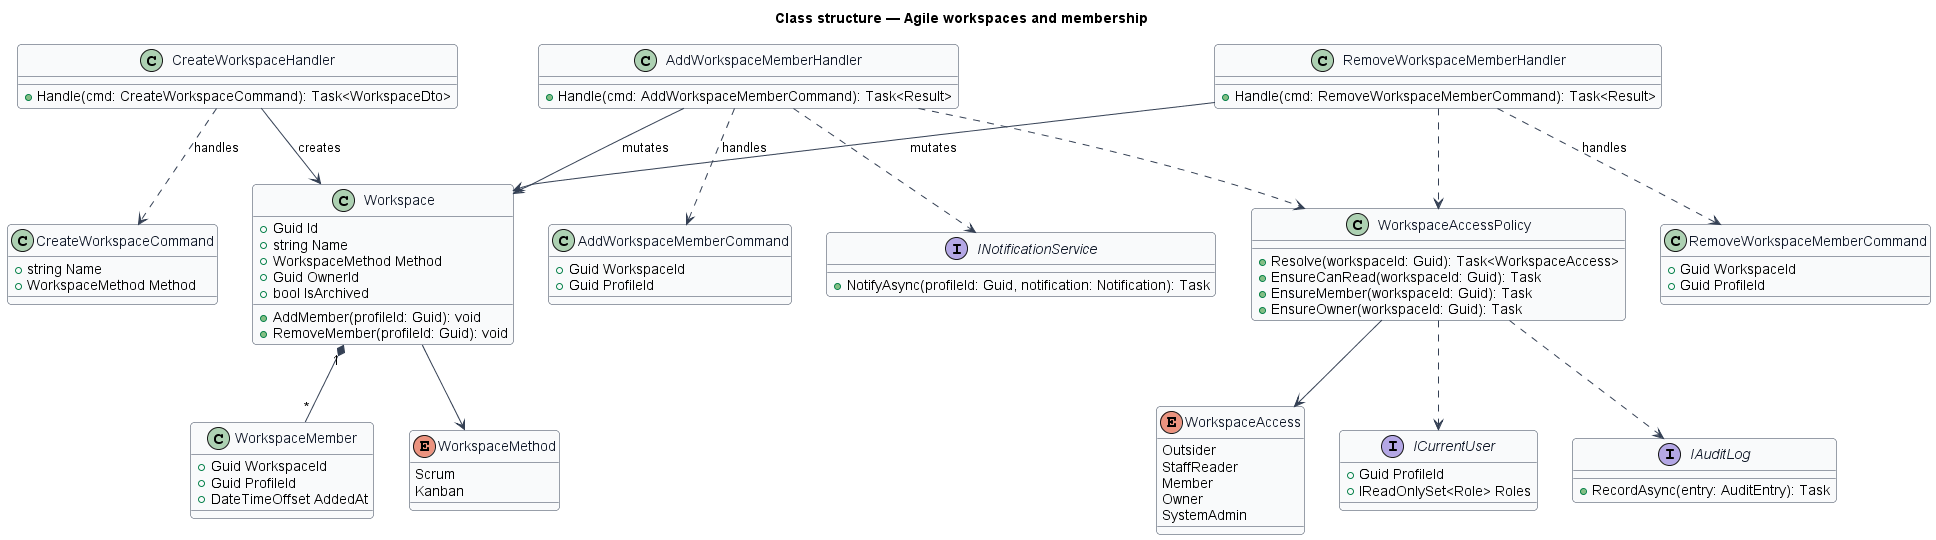

The diagram above was rendered by PlantUML. Its source (embedded in the PNG):
@startuml
skinparam backgroundColor #FFFFFF
skinparam shadowing false
skinparam roundcorner 8
skinparam defaultFontName Arial
skinparam ArrowColor #344054
skinparam class {
  BorderColor #344054
  FontColor #101828
  BackgroundColor #F9FAFB
}
title Class structure — Agile workspaces and membership

enum WorkspaceMethod {
  Scrum
  Kanban
}
enum WorkspaceAccess {
  Outsider
  StaffReader
  Member
  Owner
  SystemAdmin
}
class Workspace {
  +Guid Id
  +string Name
  +WorkspaceMethod Method
  +Guid OwnerId
  +bool IsArchived
  +AddMember(profileId: Guid): void
  +RemoveMember(profileId: Guid): void
}
class WorkspaceMember {
  +Guid WorkspaceId
  +Guid ProfileId
  +DateTimeOffset AddedAt
}
class CreateWorkspaceCommand {
  +string Name
  +WorkspaceMethod Method
}
class AddWorkspaceMemberCommand {
  +Guid WorkspaceId
  +Guid ProfileId
}
class RemoveWorkspaceMemberCommand {
  +Guid WorkspaceId
  +Guid ProfileId
}
class CreateWorkspaceHandler {
  +Handle(cmd: CreateWorkspaceCommand): Task<WorkspaceDto>
}
class AddWorkspaceMemberHandler {
  +Handle(cmd: AddWorkspaceMemberCommand): Task<Result>
}
class RemoveWorkspaceMemberHandler {
  +Handle(cmd: RemoveWorkspaceMemberCommand): Task<Result>
}
class WorkspaceAccessPolicy {
  +Resolve(workspaceId: Guid): Task<WorkspaceAccess>
  +EnsureCanRead(workspaceId: Guid): Task
  +EnsureMember(workspaceId: Guid): Task
  +EnsureOwner(workspaceId: Guid): Task
}
interface ICurrentUser {
  +Guid ProfileId
  +IReadOnlySet<Role> Roles
}
interface INotificationService {
  +NotifyAsync(profileId: Guid, notification: Notification): Task
}
interface IAuditLog {
  +RecordAsync(entry: AuditEntry): Task
}
Workspace "1" *-- "*" WorkspaceMember
Workspace --> WorkspaceMethod
CreateWorkspaceHandler ..> CreateWorkspaceCommand : handles
AddWorkspaceMemberHandler ..> AddWorkspaceMemberCommand : handles
RemoveWorkspaceMemberHandler ..> RemoveWorkspaceMemberCommand : handles
CreateWorkspaceHandler --> Workspace : creates
AddWorkspaceMemberHandler --> Workspace : mutates
RemoveWorkspaceMemberHandler --> Workspace : mutates
AddWorkspaceMemberHandler ..> WorkspaceAccessPolicy
RemoveWorkspaceMemberHandler ..> WorkspaceAccessPolicy
AddWorkspaceMemberHandler ..> INotificationService
WorkspaceAccessPolicy ..> ICurrentUser
WorkspaceAccessPolicy ..> IAuditLog
WorkspaceAccessPolicy --> WorkspaceAccess
@enduml